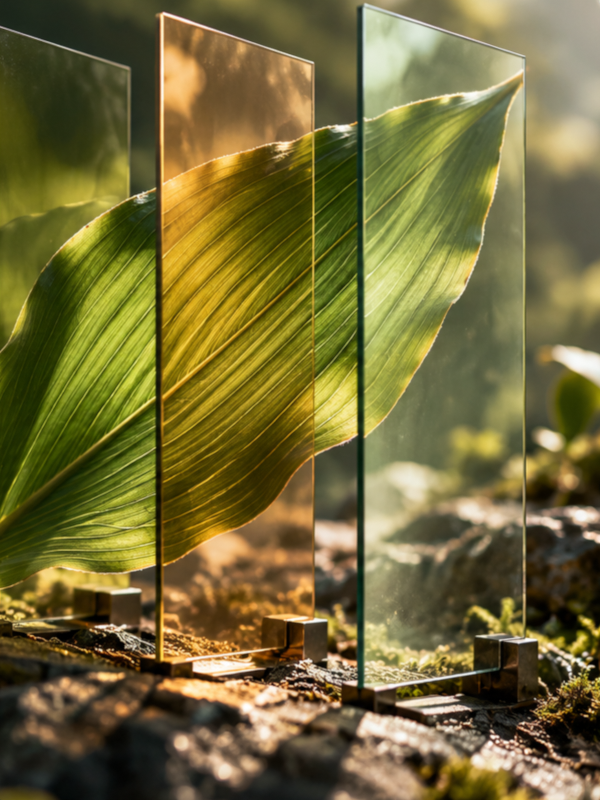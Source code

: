 # Source: spectrum-optics-portrait.blend  (saved by Blender 4.3.34; exported with 4.5.12 LTS)
import bpy
from mathutils import Matrix  # noqa: F401  (used for matrix-valued properties, if any)

bpy.ops.wm.read_factory_settings(use_empty=True)
scene = bpy.context.scene
scene.name = 'Scene'

# ---- collections
col_collection = bpy.data.collections.new('Collection'); scene.collection.children.link(col_collection)

# ---- images (referenced by path relative to the original .blend; pixels are not part of the script)
import os
ASSET_DIR = os.environ.get("B2B_ASSET_DIR", "")  # directory of the original .blend (textures are referenced by path, not embedded)
HERE = os.path.dirname(os.path.abspath(__file__))  # packed textures are extracted next to this script under _unpacked/

def load_image(name, relpath, width, height, colorspace="sRGB"):
    """Load a texture the original file referenced (path relative to the .blend, or extracted next to this script)."""
    p = next((c for c in (os.path.join(HERE, relpath), os.path.join(ASSET_DIR, relpath)) if relpath and os.path.exists(c)), "")
    if p:
        img = bpy.data.images.load(p, check_existing=True)
        img.name = name
    else:  # same state as the original file: an image datablock whose file is absent (Cycles renders it pink)
        img = bpy.data.images.new(name, width, height)
        img.source = "FILE"
        img.filepath = "//" + (relpath or name)
    img.colorspace_settings.name = colorspace
    return img
img_spectrum_optics_png = load_image('spectrum-optics.png', '_unpacked/spectrum-optics.11d492ba.png', 1672, 941, 'sRGB')

# ---- materials (node trees are filled in below, after node groups)
mat_spectrum_optics___original_color_managed_composite = bpy.data.materials.new('spectrum-optics / original color-managed composite')

# ---- material node trees
mat_spectrum_optics___original_color_managed_composite.use_nodes = True; mat_spectrum_optics___original_color_managed_composite.node_tree.nodes.clear()
_N = mat_spectrum_optics___original_color_managed_composite.node_tree.nodes; _L = mat_spectrum_optics___original_color_managed_composite.node_tree.links
n0 = _N.new('ShaderNodeOutputMaterial'); n0.name = 'Material Output'; n0.location = (0, 0)
n1 = _N.new('ShaderNodeEmission'); n1.name = 'Emission'; n1.location = (0, 0)
n2 = _N.new('ShaderNodeTexImage'); n2.name = 'Image Texture'; n2.location = (0, 0)
n2.image = img_spectrum_optics_png
_L.new(n2.outputs[0], n1.inputs[0])
_L.new(n1.outputs[0], n0.inputs[0])
n0.is_active_output = True

# ---- world
world_world = bpy.data.worlds.new('World'); scene.world = world_world
world_world.use_nodes = True; world_world.node_tree.nodes.clear()
_N = world_world.node_tree.nodes; _L = world_world.node_tree.links
n0 = _N.new('ShaderNodeOutputWorld'); n0.name = 'World Output'; n0.location = (300, 300)
n1 = _N.new('ShaderNodeBackground'); n1.name = 'Background'; n1.location = (10, 300)
n1.inputs[0].default_value = (0.05088, 0.05088, 0.05088, 1.0)
_L.new(n1.outputs[0], n0.inputs[0])
n0.is_active_output = True
world_world.color = (0.05088, 0.05088, 0.05088)
world_world.sun_shadow_jitter_overblur = 0.0

# ---- cameras
cam_stage_specific_composition_camera_001 = bpy.data.cameras.new('Stage-specific composition camera.001')
cam_stage_specific_composition_camera_001.type = 'ORTHO'
cam_stage_specific_composition_camera_001.clip_end = 100.0
cam_stage_specific_composition_camera_001.ortho_scale = 8.417

# ---- meshes
me_plane_001 = bpy.data.meshes.new('Plane.001')
me_plane_001.from_pydata([(-1.0, -1.0, 0.0), (1.0, -1.0, 0.0), (-1.0, 1.0, 0.0), (1.0, 1.0, 0.0)], [], [(0, 1, 3, 2)])
_uv = me_plane_001.uv_layers.new(name='UVMap')
_uv.uv.foreach_set('vector', [0.0, 0.0, 1.0, 0.0, 1.0, 1.0, 0.0, 1.0])
me_plane_001.materials.append(mat_spectrum_optics___original_color_managed_composite)
me_plane_001.update()

# ---- objects
ob_original_conceptual_photographic_plate = bpy.data.objects.new('Original conceptual photographic plate', me_plane_001)
ob_stage_specific_composition_camera = bpy.data.objects.new('Stage-specific composition camera', cam_stage_specific_composition_camera_001)

# ---- transforms, parenting, visibility, modifiers, constraints
ob_original_conceptual_photographic_plate.location = (0.0, 0.0, 0.0)
ob_original_conceptual_photographic_plate.rotation_euler = (1.571, 0.0, 0.0)
ob_original_conceptual_photographic_plate.scale = (8.0, 4.502, 1.0)
ob_stage_specific_composition_camera.location = (4.64, -12.0, 0.0)
ob_stage_specific_composition_camera.rotation_euler = (1.571, -0.0, 0.0)

# ---- collection membership
col_collection.objects.link(ob_original_conceptual_photographic_plate)
col_collection.objects.link(ob_stage_specific_composition_camera)

# ---- scene / render settings (as saved in the file)
scene.camera = ob_stage_specific_composition_camera
scene.frame_start = 1; scene.frame_end = 32; scene.frame_set(1)
scene.render.engine = 'CYCLES'
scene.render.resolution_x = 720
scene.render.resolution_y = 960
scene.render.fps = 12
scene.cycles.use_denoising = False
scene.cycles.samples = 1
scene.cycles.max_bounces = 1
scene.view_settings.view_transform = 'Standard'
bpy.context.view_layer.update()
